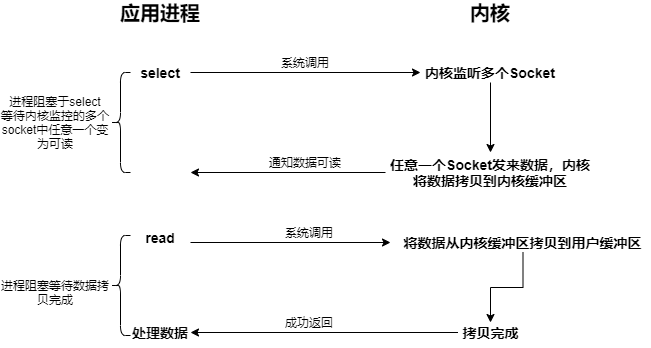

The diagram above was exported from draw.io. Its source (the exported page's mxGraphModel, read from the mxfile embedded in the PNG):
<mxGraphModel dx="1038" dy="607" grid="1" gridSize="10" guides="1" tooltips="1" connect="1" arrows="1" fold="1" page="1" pageScale="1" pageWidth="827" pageHeight="1169" math="0" shadow="0">
  <root>
    <mxCell id="0" />
    <mxCell id="1" parent="0" />
    <mxCell id="FWMo72z7eqy3zp4fNyqg-1" value="&lt;b&gt;&lt;font style=&quot;font-size: 20px&quot;&gt;应用进程&lt;/font&gt;&lt;/b&gt;" style="text;html=1;strokeColor=none;fillColor=none;align=center;verticalAlign=middle;whiteSpace=wrap;rounded=0;" vertex="1" parent="1">
      <mxGeometry x="150" y="60" width="120" height="20" as="geometry" />
    </mxCell>
    <mxCell id="FWMo72z7eqy3zp4fNyqg-2" value="&lt;b&gt;&lt;font style=&quot;font-size: 20px&quot;&gt;内核&lt;/font&gt;&lt;/b&gt;" style="text;html=1;strokeColor=none;fillColor=none;align=center;verticalAlign=middle;whiteSpace=wrap;rounded=0;" vertex="1" parent="1">
      <mxGeometry x="500" y="60" width="80" height="20" as="geometry" />
    </mxCell>
    <mxCell id="FWMo72z7eqy3zp4fNyqg-6" style="edgeStyle=orthogonalEdgeStyle;rounded=0;orthogonalLoop=1;jettySize=auto;html=1;exitX=1;exitY=0.5;exitDx=0;exitDy=0;" edge="1" parent="1" source="FWMo72z7eqy3zp4fNyqg-4" target="FWMo72z7eqy3zp4fNyqg-5">
      <mxGeometry relative="1" as="geometry" />
    </mxCell>
    <mxCell id="FWMo72z7eqy3zp4fNyqg-4" value="&lt;b&gt;&lt;font style=&quot;font-size: 14px&quot;&gt;select&lt;/font&gt;&lt;/b&gt;" style="text;html=1;strokeColor=none;fillColor=none;align=center;verticalAlign=middle;whiteSpace=wrap;rounded=0;" vertex="1" parent="1">
      <mxGeometry x="180" y="115" width="60" height="30" as="geometry" />
    </mxCell>
    <mxCell id="FWMo72z7eqy3zp4fNyqg-9" style="edgeStyle=orthogonalEdgeStyle;rounded=0;orthogonalLoop=1;jettySize=auto;html=1;exitX=0.5;exitY=1;exitDx=0;exitDy=0;" edge="1" parent="1" source="FWMo72z7eqy3zp4fNyqg-5">
      <mxGeometry relative="1" as="geometry">
        <mxPoint x="540" y="210" as="targetPoint" />
      </mxGeometry>
    </mxCell>
    <mxCell id="FWMo72z7eqy3zp4fNyqg-5" value="&lt;b&gt;&lt;font style=&quot;font-size: 14px&quot;&gt;内核监听多个Socket&lt;br&gt;&lt;/font&gt;&lt;/b&gt;" style="text;html=1;strokeColor=none;fillColor=none;align=center;verticalAlign=middle;whiteSpace=wrap;rounded=0;" vertex="1" parent="1">
      <mxGeometry x="470" y="120" width="140" height="20" as="geometry" />
    </mxCell>
    <mxCell id="FWMo72z7eqy3zp4fNyqg-7" value="系统调用" style="text;html=1;strokeColor=none;fillColor=none;align=center;verticalAlign=middle;whiteSpace=wrap;rounded=0;" vertex="1" parent="1">
      <mxGeometry x="300" y="110" width="110" height="20" as="geometry" />
    </mxCell>
    <mxCell id="FWMo72z7eqy3zp4fNyqg-8" value="&lt;b&gt;&lt;font style=&quot;font-size: 14px&quot;&gt;任意一个Socket发来数据，内核将数据拷贝到内核缓冲区&lt;br&gt;&lt;/font&gt;&lt;/b&gt;" style="text;html=1;strokeColor=none;fillColor=none;align=center;verticalAlign=middle;whiteSpace=wrap;rounded=0;" vertex="1" parent="1">
      <mxGeometry x="435" y="220" width="210" height="20" as="geometry" />
    </mxCell>
    <mxCell id="FWMo72z7eqy3zp4fNyqg-10" value="" style="endArrow=classic;html=1;exitX=0;exitY=0.5;exitDx=0;exitDy=0;" edge="1" parent="1" source="FWMo72z7eqy3zp4fNyqg-8">
      <mxGeometry width="50" height="50" relative="1" as="geometry">
        <mxPoint x="60" y="250" as="sourcePoint" />
        <mxPoint x="240" y="230" as="targetPoint" />
      </mxGeometry>
    </mxCell>
    <mxCell id="FWMo72z7eqy3zp4fNyqg-11" value="通知数据可读" style="text;html=1;strokeColor=none;fillColor=none;align=center;verticalAlign=middle;whiteSpace=wrap;rounded=0;" vertex="1" parent="1">
      <mxGeometry x="300" y="210" width="110" height="20" as="geometry" />
    </mxCell>
    <mxCell id="FWMo72z7eqy3zp4fNyqg-12" value="" style="endArrow=classic;html=1;" edge="1" parent="1">
      <mxGeometry width="50" height="50" relative="1" as="geometry">
        <mxPoint x="240" y="300" as="sourcePoint" />
        <mxPoint x="440" y="300" as="targetPoint" />
      </mxGeometry>
    </mxCell>
    <mxCell id="FWMo72z7eqy3zp4fNyqg-13" value="&lt;b&gt;&lt;font style=&quot;font-size: 14px&quot;&gt;read&lt;/font&gt;&lt;/b&gt;" style="text;html=1;strokeColor=none;fillColor=none;align=center;verticalAlign=middle;whiteSpace=wrap;rounded=0;" vertex="1" parent="1">
      <mxGeometry x="180" y="280" width="60" height="30" as="geometry" />
    </mxCell>
    <mxCell id="FWMo72z7eqy3zp4fNyqg-14" value="系统调用" style="text;html=1;strokeColor=none;fillColor=none;align=center;verticalAlign=middle;whiteSpace=wrap;rounded=0;" vertex="1" parent="1">
      <mxGeometry x="304" y="280" width="110" height="20" as="geometry" />
    </mxCell>
    <mxCell id="FWMo72z7eqy3zp4fNyqg-17" style="edgeStyle=orthogonalEdgeStyle;rounded=0;orthogonalLoop=1;jettySize=auto;html=1;exitX=0.5;exitY=1;exitDx=0;exitDy=0;" edge="1" parent="1" source="FWMo72z7eqy3zp4fNyqg-15" target="FWMo72z7eqy3zp4fNyqg-16">
      <mxGeometry relative="1" as="geometry" />
    </mxCell>
    <mxCell id="FWMo72z7eqy3zp4fNyqg-15" value="&lt;b&gt;&lt;font style=&quot;font-size: 14px&quot;&gt;将数据从内核缓冲区拷贝到用户缓冲区&lt;br&gt;&lt;/font&gt;&lt;/b&gt;" style="text;html=1;strokeColor=none;fillColor=none;align=center;verticalAlign=middle;whiteSpace=wrap;rounded=0;" vertex="1" parent="1">
      <mxGeometry x="445" y="290" width="255" height="20" as="geometry" />
    </mxCell>
    <mxCell id="FWMo72z7eqy3zp4fNyqg-19" style="edgeStyle=orthogonalEdgeStyle;rounded=0;orthogonalLoop=1;jettySize=auto;html=1;exitX=0;exitY=0.5;exitDx=0;exitDy=0;entryX=1;entryY=0.5;entryDx=0;entryDy=0;" edge="1" parent="1" source="FWMo72z7eqy3zp4fNyqg-16" target="FWMo72z7eqy3zp4fNyqg-18">
      <mxGeometry relative="1" as="geometry" />
    </mxCell>
    <mxCell id="FWMo72z7eqy3zp4fNyqg-16" value="&lt;b&gt;&lt;font style=&quot;font-size: 14px&quot;&gt;拷贝完成&lt;br&gt;&lt;/font&gt;&lt;/b&gt;" style="text;html=1;strokeColor=none;fillColor=none;align=center;verticalAlign=middle;whiteSpace=wrap;rounded=0;" vertex="1" parent="1">
      <mxGeometry x="507.5" y="380" width="65" height="20" as="geometry" />
    </mxCell>
    <mxCell id="FWMo72z7eqy3zp4fNyqg-18" value="&lt;b&gt;&lt;font style=&quot;font-size: 14px&quot;&gt;处理数据&lt;/font&gt;&lt;/b&gt;" style="text;html=1;strokeColor=none;fillColor=none;align=center;verticalAlign=middle;whiteSpace=wrap;rounded=0;" vertex="1" parent="1">
      <mxGeometry x="180" y="375" width="60" height="30" as="geometry" />
    </mxCell>
    <mxCell id="FWMo72z7eqy3zp4fNyqg-20" value="成功返回" style="text;html=1;strokeColor=none;fillColor=none;align=center;verticalAlign=middle;whiteSpace=wrap;rounded=0;" vertex="1" parent="1">
      <mxGeometry x="304" y="370" width="110" height="20" as="geometry" />
    </mxCell>
    <mxCell id="FWMo72z7eqy3zp4fNyqg-21" value="" style="shape=curlyBracket;whiteSpace=wrap;html=1;rounded=1;" vertex="1" parent="1">
      <mxGeometry x="160" y="130" width="20" height="100" as="geometry" />
    </mxCell>
    <mxCell id="FWMo72z7eqy3zp4fNyqg-22" value="进程阻塞于select&lt;br&gt;等待内核监控的多个socket中任意一个变为可读" style="text;html=1;strokeColor=none;fillColor=none;align=center;verticalAlign=middle;whiteSpace=wrap;rounded=0;" vertex="1" parent="1">
      <mxGeometry x="50" y="170" width="110" height="20" as="geometry" />
    </mxCell>
    <mxCell id="FWMo72z7eqy3zp4fNyqg-23" value="" style="shape=curlyBracket;whiteSpace=wrap;html=1;rounded=1;" vertex="1" parent="1">
      <mxGeometry x="160" y="293" width="20" height="100" as="geometry" />
    </mxCell>
    <mxCell id="FWMo72z7eqy3zp4fNyqg-24" value="进程阻塞等待数据拷贝完成" style="text;html=1;strokeColor=none;fillColor=none;align=center;verticalAlign=middle;whiteSpace=wrap;rounded=0;" vertex="1" parent="1">
      <mxGeometry x="50" y="340" width="110" height="20" as="geometry" />
    </mxCell>
  </root>
</mxGraphModel>